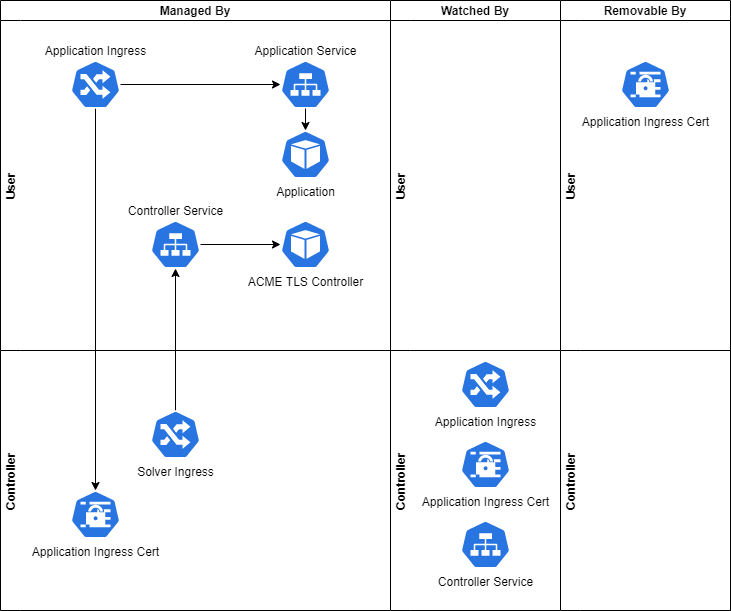

The diagram above was exported from draw.io. Its source (the exported page's mxGraphModel, read from the mxfile embedded in the PNG):
<mxGraphModel dx="1102" dy="585" grid="1" gridSize="10" guides="1" tooltips="1" connect="1" arrows="1" fold="1" page="0" pageScale="1" pageWidth="850" pageHeight="1100" background="#ffffff" math="0" shadow="0">
  <root>
    <mxCell id="0" />
    <mxCell id="1" parent="0" />
    <mxCell id="_fxzCB3AFFvFmEbS5Xap-24" value="Managed By" style="swimlane;childLayout=stackLayout;resizeParent=1;resizeParentMax=0;horizontal=1;startSize=20;horizontalStack=0;swimlaneLine=0;" vertex="1" parent="1">
      <mxGeometry x="350" y="790" width="390" height="610" as="geometry" />
    </mxCell>
    <mxCell id="_fxzCB3AFFvFmEbS5Xap-22" style="edgeStyle=none;rounded=0;orthogonalLoop=1;jettySize=auto;html=1;" edge="1" parent="_fxzCB3AFFvFmEbS5Xap-24" source="_fxzCB3AFFvFmEbS5Xap-19" target="_fxzCB3AFFvFmEbS5Xap-3">
      <mxGeometry relative="1" as="geometry" />
    </mxCell>
    <mxCell id="_fxzCB3AFFvFmEbS5Xap-16" style="rounded=0;orthogonalLoop=1;jettySize=auto;html=1;entryX=0.5;entryY=1;entryDx=0;entryDy=0;entryPerimeter=0;" edge="1" parent="_fxzCB3AFFvFmEbS5Xap-24" source="_fxzCB3AFFvFmEbS5Xap-5" target="_fxzCB3AFFvFmEbS5Xap-4">
      <mxGeometry relative="1" as="geometry" />
    </mxCell>
    <mxCell id="_fxzCB3AFFvFmEbS5Xap-25" value="User" style="swimlane;startSize=20;horizontal=0;swimlaneLine=0;" vertex="1" parent="_fxzCB3AFFvFmEbS5Xap-24">
      <mxGeometry y="20" width="390" height="330" as="geometry" />
    </mxCell>
    <mxCell id="_fxzCB3AFFvFmEbS5Xap-6" value="Application Service" style="sketch=0;html=1;dashed=0;whitespace=wrap;fillColor=#2875E2;strokeColor=#ffffff;points=[[0.005,0.63,0],[0.1,0.2,0],[0.9,0.2,0],[0.5,0,0],[0.995,0.63,0],[0.72,0.99,0],[0.5,1,0],[0.28,0.99,0]];shape=mxgraph.kubernetes.icon;prIcon=svc;labelPosition=center;verticalLabelPosition=top;align=center;verticalAlign=bottom;" vertex="1" parent="_fxzCB3AFFvFmEbS5Xap-25">
      <mxGeometry x="280" y="40" width="50" height="48" as="geometry" />
    </mxCell>
    <mxCell id="_fxzCB3AFFvFmEbS5Xap-2" value="ACME TLS Controller" style="sketch=0;html=1;dashed=0;whitespace=wrap;fillColor=#2875E2;strokeColor=#ffffff;points=[[0.005,0.63,0],[0.1,0.2,0],[0.9,0.2,0],[0.5,0,0],[0.995,0.63,0],[0.72,0.99,0],[0.5,1,0],[0.28,0.99,0]];shape=mxgraph.kubernetes.icon;prIcon=pod;labelPosition=center;verticalLabelPosition=bottom;align=center;verticalAlign=top;" vertex="1" parent="_fxzCB3AFFvFmEbS5Xap-25">
      <mxGeometry x="280" y="200" width="50" height="48" as="geometry" />
    </mxCell>
    <mxCell id="_fxzCB3AFFvFmEbS5Xap-13" value="Application" style="sketch=0;html=1;dashed=0;whitespace=wrap;fillColor=#2875E2;strokeColor=#ffffff;points=[[0.005,0.63,0],[0.1,0.2,0],[0.9,0.2,0],[0.5,0,0],[0.995,0.63,0],[0.72,0.99,0],[0.5,1,0],[0.28,0.99,0]];shape=mxgraph.kubernetes.icon;prIcon=pod;labelPosition=center;verticalLabelPosition=bottom;align=center;verticalAlign=top;" vertex="1" parent="_fxzCB3AFFvFmEbS5Xap-25">
      <mxGeometry x="280" y="110" width="50" height="48" as="geometry" />
    </mxCell>
    <mxCell id="_fxzCB3AFFvFmEbS5Xap-21" style="edgeStyle=none;rounded=0;orthogonalLoop=1;jettySize=auto;html=1;entryX=0.5;entryY=0;entryDx=0;entryDy=0;entryPerimeter=0;" edge="1" parent="_fxzCB3AFFvFmEbS5Xap-25" source="_fxzCB3AFFvFmEbS5Xap-6" target="_fxzCB3AFFvFmEbS5Xap-13">
      <mxGeometry relative="1" as="geometry" />
    </mxCell>
    <mxCell id="_fxzCB3AFFvFmEbS5Xap-17" style="edgeStyle=none;rounded=0;orthogonalLoop=1;jettySize=auto;html=1;" edge="1" parent="_fxzCB3AFFvFmEbS5Xap-25" source="_fxzCB3AFFvFmEbS5Xap-4" target="_fxzCB3AFFvFmEbS5Xap-2">
      <mxGeometry relative="1" as="geometry">
        <mxPoint x="250" y="210" as="targetPoint" />
      </mxGeometry>
    </mxCell>
    <mxCell id="_fxzCB3AFFvFmEbS5Xap-4" value="Controller Service" style="sketch=0;html=1;dashed=0;whitespace=wrap;fillColor=#2875E2;strokeColor=#ffffff;points=[[0.005,0.63,0],[0.1,0.2,0],[0.9,0.2,0],[0.5,0,0],[0.995,0.63,0],[0.72,0.99,0],[0.5,1,0],[0.28,0.99,0]];shape=mxgraph.kubernetes.icon;prIcon=svc;labelPosition=center;verticalLabelPosition=top;align=center;verticalAlign=bottom;" vertex="1" parent="_fxzCB3AFFvFmEbS5Xap-25">
      <mxGeometry x="150" y="200" width="50" height="48" as="geometry" />
    </mxCell>
    <mxCell id="_fxzCB3AFFvFmEbS5Xap-20" style="edgeStyle=none;rounded=0;orthogonalLoop=1;jettySize=auto;html=1;" edge="1" parent="_fxzCB3AFFvFmEbS5Xap-25" source="_fxzCB3AFFvFmEbS5Xap-19" target="_fxzCB3AFFvFmEbS5Xap-6">
      <mxGeometry relative="1" as="geometry">
        <mxPoint x="250" y="80" as="targetPoint" />
      </mxGeometry>
    </mxCell>
    <mxCell id="_fxzCB3AFFvFmEbS5Xap-19" value="Application Ingress" style="sketch=0;html=1;dashed=0;whitespace=wrap;fillColor=#2875E2;strokeColor=#ffffff;points=[[0.005,0.63,0],[0.1,0.2,0],[0.9,0.2,0],[0.5,0,0],[0.995,0.63,0],[0.72,0.99,0],[0.5,1,0],[0.28,0.99,0]];shape=mxgraph.kubernetes.icon;prIcon=ing;labelPosition=center;verticalLabelPosition=top;align=center;verticalAlign=bottom;" vertex="1" parent="_fxzCB3AFFvFmEbS5Xap-25">
      <mxGeometry x="70" y="40" width="50" height="48" as="geometry" />
    </mxCell>
    <mxCell id="_fxzCB3AFFvFmEbS5Xap-26" value="Controller" style="swimlane;startSize=20;horizontal=0;swimlaneLine=0;" vertex="1" parent="_fxzCB3AFFvFmEbS5Xap-24">
      <mxGeometry y="350" width="390" height="260" as="geometry" />
    </mxCell>
    <mxCell id="_fxzCB3AFFvFmEbS5Xap-3" value="Application Ingress Cert" style="sketch=0;html=1;dashed=0;whitespace=wrap;fillColor=#2875E2;strokeColor=#ffffff;points=[[0.005,0.63,0],[0.1,0.2,0],[0.9,0.2,0],[0.5,0,0],[0.995,0.63,0],[0.72,0.99,0],[0.5,1,0],[0.28,0.99,0]];shape=mxgraph.kubernetes.icon;prIcon=secret;labelPosition=center;verticalLabelPosition=bottom;align=center;verticalAlign=top;" vertex="1" parent="_fxzCB3AFFvFmEbS5Xap-26">
      <mxGeometry x="70" y="140" width="50" height="48" as="geometry" />
    </mxCell>
    <mxCell id="_fxzCB3AFFvFmEbS5Xap-5" value="Solver Ingress" style="sketch=0;html=1;dashed=0;whitespace=wrap;fillColor=#2875E2;strokeColor=#ffffff;points=[[0.005,0.63,0],[0.1,0.2,0],[0.9,0.2,0],[0.5,0,0],[0.995,0.63,0],[0.72,0.99,0],[0.5,1,0],[0.28,0.99,0]];shape=mxgraph.kubernetes.icon;prIcon=ing;labelPosition=center;verticalLabelPosition=bottom;align=center;verticalAlign=top;" vertex="1" parent="_fxzCB3AFFvFmEbS5Xap-26">
      <mxGeometry x="150" y="60" width="50" height="48" as="geometry" />
    </mxCell>
    <mxCell id="_fxzCB3AFFvFmEbS5Xap-29" value="Watched By" style="swimlane;childLayout=stackLayout;resizeParent=1;resizeParentMax=0;horizontal=1;startSize=20;horizontalStack=0;" vertex="1" parent="1">
      <mxGeometry x="740" y="790" width="170" height="610" as="geometry" />
    </mxCell>
    <mxCell id="_fxzCB3AFFvFmEbS5Xap-30" value="User" style="swimlane;startSize=20;horizontal=0;swimlaneLine=0;" vertex="1" parent="_fxzCB3AFFvFmEbS5Xap-29">
      <mxGeometry y="20" width="170" height="330" as="geometry" />
    </mxCell>
    <mxCell id="_fxzCB3AFFvFmEbS5Xap-39" value="Controller" style="swimlane;startSize=20;horizontal=0;swimlaneLine=0;" vertex="1" parent="_fxzCB3AFFvFmEbS5Xap-29">
      <mxGeometry y="350" width="170" height="260" as="geometry" />
    </mxCell>
    <mxCell id="_fxzCB3AFFvFmEbS5Xap-15" value="Controller Service" style="sketch=0;html=1;dashed=0;whitespace=wrap;fillColor=#2875E2;strokeColor=#ffffff;points=[[0.005,0.63,0],[0.1,0.2,0],[0.9,0.2,0],[0.5,0,0],[0.995,0.63,0],[0.72,0.99,0],[0.5,1,0],[0.28,0.99,0]];shape=mxgraph.kubernetes.icon;prIcon=svc;labelPosition=center;verticalLabelPosition=bottom;align=center;verticalAlign=top;" vertex="1" parent="_fxzCB3AFFvFmEbS5Xap-39">
      <mxGeometry x="70" y="170" width="50" height="48" as="geometry" />
    </mxCell>
    <mxCell id="_fxzCB3AFFvFmEbS5Xap-14" value="Application Ingress" style="sketch=0;html=1;dashed=0;whitespace=wrap;fillColor=#2875E2;strokeColor=#ffffff;points=[[0.005,0.63,0],[0.1,0.2,0],[0.9,0.2,0],[0.5,0,0],[0.995,0.63,0],[0.72,0.99,0],[0.5,1,0],[0.28,0.99,0]];shape=mxgraph.kubernetes.icon;prIcon=ing;labelPosition=center;verticalLabelPosition=bottom;align=center;verticalAlign=top;" vertex="1" parent="_fxzCB3AFFvFmEbS5Xap-39">
      <mxGeometry x="70" y="10" width="50" height="48" as="geometry" />
    </mxCell>
    <mxCell id="_fxzCB3AFFvFmEbS5Xap-18" value="Application Ingress Cert" style="sketch=0;html=1;dashed=0;whitespace=wrap;fillColor=#2875E2;strokeColor=#ffffff;points=[[0.005,0.63,0],[0.1,0.2,0],[0.9,0.2,0],[0.5,0,0],[0.995,0.63,0],[0.72,0.99,0],[0.5,1,0],[0.28,0.99,0]];shape=mxgraph.kubernetes.icon;prIcon=secret;labelPosition=center;verticalLabelPosition=bottom;align=center;verticalAlign=top;" vertex="1" parent="_fxzCB3AFFvFmEbS5Xap-39">
      <mxGeometry x="70" y="90" width="50" height="48" as="geometry" />
    </mxCell>
    <mxCell id="_fxzCB3AFFvFmEbS5Xap-44" value="Removable By" style="swimlane;childLayout=stackLayout;resizeParent=1;resizeParentMax=0;horizontal=1;startSize=20;horizontalStack=0;" vertex="1" parent="1">
      <mxGeometry x="910" y="790" width="170" height="610" as="geometry" />
    </mxCell>
    <mxCell id="_fxzCB3AFFvFmEbS5Xap-45" value="User" style="swimlane;startSize=20;horizontal=0;swimlaneLine=0;" vertex="1" parent="_fxzCB3AFFvFmEbS5Xap-44">
      <mxGeometry y="20" width="170" height="330" as="geometry" />
    </mxCell>
    <mxCell id="_fxzCB3AFFvFmEbS5Xap-12" value="Application Ingress Cert" style="sketch=0;html=1;dashed=0;whitespace=wrap;fillColor=#2875E2;strokeColor=#ffffff;points=[[0.005,0.63,0],[0.1,0.2,0],[0.9,0.2,0],[0.5,0,0],[0.995,0.63,0],[0.72,0.99,0],[0.5,1,0],[0.28,0.99,0]];shape=mxgraph.kubernetes.icon;prIcon=secret;labelPosition=center;verticalLabelPosition=bottom;align=center;verticalAlign=top;" vertex="1" parent="_fxzCB3AFFvFmEbS5Xap-45">
      <mxGeometry x="60" y="40" width="50" height="48" as="geometry" />
    </mxCell>
    <mxCell id="_fxzCB3AFFvFmEbS5Xap-46" value="Controller" style="swimlane;startSize=20;horizontal=0;swimlaneLine=0;" vertex="1" parent="_fxzCB3AFFvFmEbS5Xap-44">
      <mxGeometry y="350" width="170" height="260" as="geometry" />
    </mxCell>
  </root>
</mxGraphModel>